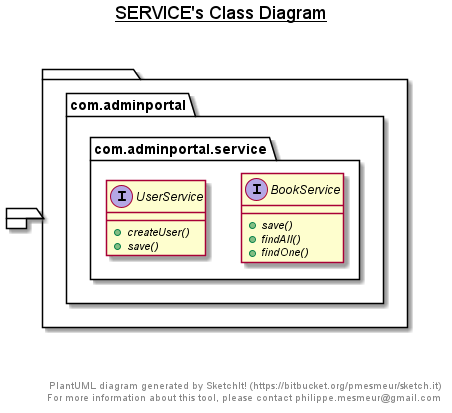

The diagram above was rendered by PlantUML. Its source (embedded in the PNG):
@startuml

title __SERVICE's Class Diagram__\n

  package  {
    package com.adminportal {
      package com.adminportal.service {
        interface BookService {
            {abstract} + save()
            {abstract} + findAll()
            {abstract} + findOne()
        }
      }
    }
  }
  

  package  {
    package com.adminportal {
      package com.adminportal.service {
        interface UserService {
            {abstract} + createUser()
            {abstract} + save()
        }
      }
    }
  }
  



right footer


PlantUML diagram generated by SketchIt! (https://bitbucket.org/pmesmeur/sketch.it)
For more information about this tool, please contact philippe.mesmeur@gmail.com
endfooter

@enduml